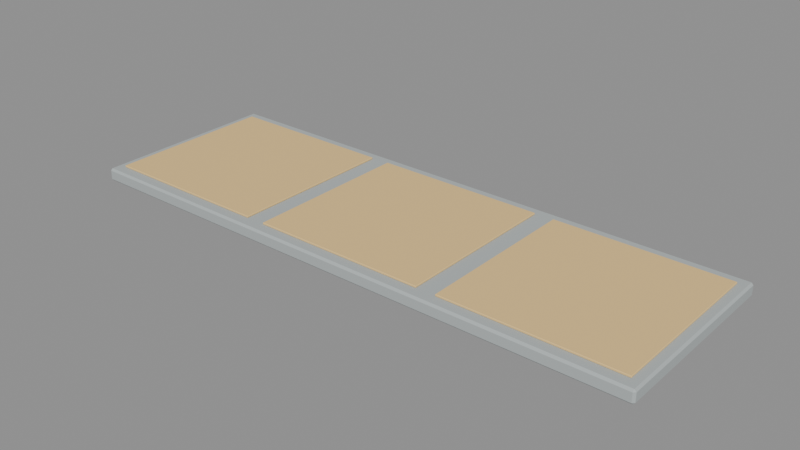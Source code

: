 # Source: path_3.blend  (saved by Blender 4.5.92; exported with 4.5.12 LTS)
import bpy
from mathutils import Matrix  # noqa: F401  (used for matrix-valued properties, if any)

bpy.ops.wm.read_factory_settings(use_empty=True)
scene = bpy.context.scene
scene.name = 'Scene'

# ---- materials (node trees are filled in below, after node groups)
mat_hospital_vertex_opaque = bpy.data.materials.new('hospital_vertex_opaque')
mat_hospital_vertex_opaque.use_backface_culling = True

# ---- material node trees
mat_hospital_vertex_opaque.use_nodes = True; mat_hospital_vertex_opaque.node_tree.nodes.clear()
_N = mat_hospital_vertex_opaque.node_tree.nodes; _L = mat_hospital_vertex_opaque.node_tree.links
n0 = _N.new('ShaderNodeBsdfPrincipled'); n0.name = 'Principled BSDF'; n0.location = (-200, 100)
n0.inputs[2].default_value = 0.78
n0.inputs[13].default_value = 0.22
n1 = _N.new('ShaderNodeOutputMaterial'); n1.name = 'Material Output'; n1.location = (200, 100)
n2 = _N.new('ShaderNodeVertexColor'); n2.name = 'Color Attribute'; n2.location = (0, 0)
n2.layer_name = 'Col'
_L.new(n0.outputs[0], n1.inputs[0])
_L.new(n2.outputs[0], n0.inputs[0])
n1.is_active_output = True

# ---- meshes
me_cube = bpy.data.meshes.new('Cube')
me_cube.from_pydata([(0.015, -1.485, -0.1), (0.015, -1.5, -0.085), (0.0, -1.485, -0.085), (0.015, -1.5, -0.015), (0.015, -1.485, 0.0), (0.0, -1.485, -0.015), (0.015, -0.015, -0.1), (0.0, -0.015, -0.085), (0.015, 0.0, -0.085), (0.015, -0.015, 0.0), (0.015, 0.0, -0.015), (0.0, -0.015, -0.015), (4.485, -1.485, -0.1), (4.5, -1.485, -0.085), (4.485, -1.5, -0.085), (4.485, -1.485, 0.0), (4.485, -1.5, -0.015), (4.5, -1.485, -0.015), (4.485, -0.015, -0.1), (4.485, 0.0, -0.085), (4.5, -0.015, -0.085), (4.485, -0.015, 0.0), (4.5, -0.015, -0.015), (4.485, 0.0, -0.015), (0.0783, -1.407, 0.0005), (0.0783, -1.41, 0.0038), (0.075, -1.407, 0.0038), (0.0783, -1.41, 0.0122), (0.0783, -1.407, 0.0155), (0.075, -1.407, 0.0122), (0.0783, -0.0933, 0.0005), (0.075, -0.0933, 0.0038), (0.0783, -0.09, 0.0038), (0.0783, -0.0933, 0.0155), (0.0783, -0.09, 0.0122), (0.075, -0.0933, 0.0122), (1.422, -1.407, 0.0005), (1.425, -1.407, 0.0038), (1.422, -1.41, 0.0038), (1.422, -1.407, 0.0155), (1.422, -1.41, 0.0122), (1.425, -1.407, 0.0122), (1.422, -0.0933, 0.0005), (1.422, -0.09, 0.0038), (1.425, -0.0933, 0.0038), (1.422, -0.0933, 0.0155), (1.425, -0.0933, 0.0122), (1.422, -0.09, 0.0122), (1.578, -1.407, 0.0005), (1.578, -1.41, 0.0038), (1.575, -1.407, 0.0038), (1.578, -1.41, 0.0122), (1.578, -1.407, 0.0155), (1.575, -1.407, 0.0122), (1.578, -0.0933, 0.0005), (1.575, -0.0933, 0.0038), (1.578, -0.09, 0.0038), (1.578, -0.0933, 0.0155), (1.578, -0.09, 0.0122), (1.575, -0.0933, 0.0122), (2.922, -1.407, 0.0005), (2.925, -1.407, 0.0038), (2.922, -1.41, 0.0038), (2.922, -1.407, 0.0155), (2.922, -1.41, 0.0122), (2.925, -1.407, 0.0122), (2.922, -0.0933, 0.0005), (2.922, -0.09, 0.0038), (2.925, -0.0933, 0.0038), (2.922, -0.0933, 0.0155), (2.925, -0.0933, 0.0122), (2.922, -0.09, 0.0122), (3.078, -1.407, 0.0005), (3.078, -1.41, 0.0038), (3.075, -1.407, 0.0038), (3.078, -1.41, 0.0122), (3.078, -1.407, 0.0155), (3.075, -1.407, 0.0122), (3.078, -0.0933, 0.0005), (3.075, -0.0933, 0.0038), (3.078, -0.09, 0.0038), (3.078, -0.0933, 0.0155), (3.078, -0.09, 0.0122), (3.075, -0.0933, 0.0122), (4.422, -1.407, 0.0005), (4.425, -1.407, 0.0038), (4.422, -1.41, 0.0038), (4.422, -1.407, 0.0155), (4.422, -1.41, 0.0122), (4.425, -1.407, 0.0122), (4.422, -0.0933, 0.0005), (4.422, -0.09, 0.0038), (4.425, -0.0933, 0.0038), (4.422, -0.0933, 0.0155), (4.425, -0.0933, 0.0122), (4.422, -0.09, 0.0122)], [], [(0, 1, 2), (3, 4, 5), (6, 7, 8), (9, 10, 11), (12, 13, 14), (15, 16, 17), (18, 19, 20), (21, 22, 23), (6, 0, 2, 7), (1, 3, 5, 2), (4, 9, 11, 5), (10, 8, 7, 11), (18, 6, 8, 19), (9, 21, 23, 10), (22, 20, 19, 23), (12, 18, 20, 13), (21, 15, 17, 22), (16, 14, 13, 17), (0, 12, 14, 1), (15, 4, 3, 16), (6, 18, 12, 0), (2, 5, 11, 7), (14, 16, 3, 1), (21, 9, 4, 15), (8, 10, 23, 19), (20, 22, 17, 13), (24, 25, 26), (27, 28, 29), (30, 31, 32), (33, 34, 35), (36, 37, 38), (39, 40, 41), (42, 43, 44), (45, 46, 47), (30, 24, 26, 31), (25, 27, 29, 26), (28, 33, 35, 29), (34, 32, 31, 35), (42, 30, 32, 43), (33, 45, 47, 34), (46, 44, 43, 47), (36, 42, 44, 37), (45, 39, 41, 46), (40, 38, 37, 41), (24, 36, 38, 25), (39, 28, 27, 40), (30, 42, 36, 24), (26, 29, 35, 31), (38, 40, 27, 25), (45, 33, 28, 39), (32, 34, 47, 43), (44, 46, 41, 37), (48, 49, 50), (51, 52, 53), (54, 55, 56), (57, 58, 59), (60, 61, 62), (63, 64, 65), (66, 67, 68), (69, 70, 71), (54, 48, 50, 55), (49, 51, 53, 50), (52, 57, 59, 53), (58, 56, 55, 59), (66, 54, 56, 67), (57, 69, 71, 58), (70, 68, 67, 71), (60, 66, 68, 61), (69, 63, 65, 70), (64, 62, 61, 65), (48, 60, 62, 49), (63, 52, 51, 64), (54, 66, 60, 48), (50, 53, 59, 55), (62, 64, 51, 49), (69, 57, 52, 63), (56, 58, 71, 67), (68, 70, 65, 61), (72, 73, 74), (75, 76, 77), (78, 79, 80), (81, 82, 83), (84, 85, 86), (87, 88, 89), (90, 91, 92), (93, 94, 95), (78, 72, 74, 79), (73, 75, 77, 74), (76, 81, 83, 77), (82, 80, 79, 83), (90, 78, 80, 91), (81, 93, 95, 82), (94, 92, 91, 95), (84, 90, 92, 85), (93, 87, 89, 94), (88, 86, 85, 89), (72, 84, 86, 73), (87, 76, 75, 88), (78, 90, 84, 72), (74, 77, 83, 79), (86, 88, 75, 73), (93, 81, 76, 87), (80, 82, 95, 91), (92, 94, 89, 85)])
_uv = me_cube.uv_layers.new(name='UVMap')
_uv.uv.foreach_set('vector', [0.1258, 0.7475, 0.1258, 0.75, 0.125, 0.7475, 0.5875, 0.0, 0.625, 0.0025, 0.5875, 0.0025, 0.1258, 0.5025, 0.125, 0.5025, 0.1258, 0.5, 0.625, 0.25, 0.5875, 0.2508, 0.5875, 0.2475, 0.3742, 0.7475, 0.4124, 0.7475, 0.4036, 0.7506, 0.6258, 0.7475, 0.5875, 0.7508, 0.5875, 0.7475, 0.3742, 0.5025, 0.4036, 0.4994, 0.4124, 0.5025, 0.6258, 0.5025, 0.5875, 0.5025, 0.5875, 0.4992, 0.1258, 0.5025, 0.1258, 0.7475, 0.125, 0.7475, 0.125, 0.5025, 0.4125, 0.0, 0.5875, 0.0, 0.5875, 0.0025, 0.4125, 0.0025, 0.625, 0.0025, 0.625, 0.25, 0.5875, 0.2475, 0.5875, 0.0025, 0.5875, 0.2508, 0.4125, 0.2508, 0.4125, 0.2475, 0.5875, 0.2475, 0.3742, 0.5025, 0.1258, 0.5025, 0.1258, 0.5, 0.4036, 0.4994, 0.625, 0.25, 0.6258, 0.5025, 0.5875, 0.4992, 0.5875, 0.2508, 0.5875, 0.5025, 0.4124, 0.5025, 0.4036, 0.4994, 0.5875, 0.4992, 0.3742, 0.7475, 0.3742, 0.5025, 0.4124, 0.5025, 0.4124, 0.7475, 0.6258, 0.5025, 0.6258, 0.7475, 0.5875, 0.7475, 0.5875, 0.5025, 0.5875, 0.7508, 0.4036, 0.7506, 0.4124, 0.7475, 0.5875, 0.7475, 0.1258, 0.7475, 0.3742, 0.7475, 0.4036, 0.7506, 0.1258, 0.75, 0.6258, 0.7475, 0.625, 0.9992, 0.5875, 0.9992, 0.5875, 0.7508, 0.1258, 0.5025, 0.3742, 0.5025, 0.3742, 0.7475, 0.1258, 0.7475, 0.4125, 0.0025, 0.5875, 0.0025, 0.5875, 0.2475, 0.4125, 0.2475, 0.4036, 0.7506, 0.5875, 0.7508, 0.5875, 0.9992, 0.4125, 0.9992, 0.6258, 0.5025, 0.8742, 0.5025, 0.8742, 0.7475, 0.6258, 0.7475, 0.4125, 0.2508, 0.5875, 0.2508, 0.5875, 0.4992, 0.4036, 0.4994, 0.4124, 0.5025, 0.5875, 0.5025, 0.5875, 0.7475, 0.4124, 0.7475, 0.1256, 0.7494, 0.1256, 0.75, 0.125, 0.7494, 0.57, 0.9994, 0.625, 0.9994, 0.57, 1.0, 0.1256, 0.5006, 0.125, 0.5006, 0.1256, 0.5, 0.625, 0.25, 0.57, 0.2506, 0.57, 0.2494, 0.3744, 0.7494, 0.43, 0.7494, 0.4102, 0.7504, 0.6256, 0.7494, 0.57, 0.7506, 0.57, 0.7494, 0.3744, 0.5006, 0.4102, 0.4996, 0.43, 0.5006, 0.6256, 0.5006, 0.57, 0.5006, 0.57, 0.4994, 0.1256, 0.5006, 0.1256, 0.7494, 0.125, 0.7494, 0.125, 0.5006, 0.43, 0.0, 0.57, 0.0, 0.57, 0.000625, 0.43, 0.000625, 0.625, 0.000625, 0.625, 0.25, 0.57, 0.2494, 0.57, 0.000625, 0.57, 0.2506, 0.43, 0.2506, 0.43, 0.2494, 0.57, 0.2494, 0.3744, 0.5006, 0.1256, 0.5006, 0.1256, 0.5, 0.4102, 0.4996, 0.625, 0.25, 0.6256, 0.5006, 0.57, 0.4994, 0.57, 0.2506, 0.57, 0.5006, 0.43, 0.5006, 0.4102, 0.4996, 0.57, 0.4994, 0.3744, 0.7494, 0.3744, 0.5006, 0.43, 0.5006, 0.43, 0.7494, 0.6256, 0.5006, 0.6256, 0.7494, 0.57, 0.7494, 0.57, 0.5006, 0.57, 0.7506, 0.4102, 0.7504, 0.43, 0.7494, 0.57, 0.7494, 0.1256, 0.7494, 0.3744, 0.7494, 0.4102, 0.7504, 0.1256, 0.75, 0.6256, 0.7494, 0.625, 0.9994, 0.57, 0.9994, 0.57, 0.7506, 0.1256, 0.5006, 0.3744, 0.5006, 0.3744, 0.7494, 0.1256, 0.7494, 0.43, 0.000625, 0.57, 0.000625, 0.57, 0.2494, 0.43, 0.2494, 0.4102, 0.7504, 0.57, 0.7506, 0.57, 0.9994, 0.43, 0.9994, 0.6256, 0.5006, 0.8744, 0.5006, 0.8744, 0.7494, 0.6256, 0.7494, 0.43, 0.2506, 0.57, 0.2506, 0.57, 0.4994, 0.4102, 0.4996, 0.43, 0.5006, 0.57, 0.5006, 0.57, 0.7494, 0.43, 0.7494, 0.1256, 0.7494, 0.1256, 0.75, 0.125, 0.7494, 0.57, 0.9994, 0.625, 0.9994, 0.57, 1.0, 0.1256, 0.5006, 0.125, 0.5006, 0.1256, 0.5, 0.625, 0.25, 0.57, 0.2506, 0.57, 0.2494, 0.3744, 0.7494, 0.43, 0.7494, 0.4102, 0.7504, 0.6256, 0.7494, 0.57, 0.7506, 0.57, 0.7494, 0.3744, 0.5006, 0.4102, 0.4996, 0.43, 0.5006, 0.6256, 0.5006, 0.57, 0.5006, 0.57, 0.4994, 0.1256, 0.5006, 0.1256, 0.7494, 0.125, 0.7494, 0.125, 0.5006, 0.43, 0.0, 0.57, 0.0, 0.57, 0.000625, 0.43, 0.000625, 0.625, 0.000625, 0.625, 0.25, 0.57, 0.2494, 0.57, 0.000625, 0.57, 0.2506, 0.43, 0.2506, 0.43, 0.2494, 0.57, 0.2494, 0.3744, 0.5006, 0.1256, 0.5006, 0.1256, 0.5, 0.4102, 0.4996, 0.625, 0.25, 0.6256, 0.5006, 0.57, 0.4994, 0.57, 0.2506, 0.57, 0.5006, 0.43, 0.5006, 0.4102, 0.4996, 0.57, 0.4994, 0.3744, 0.7494, 0.3744, 0.5006, 0.43, 0.5006, 0.43, 0.7494, 0.6256, 0.5006, 0.6256, 0.7494, 0.57, 0.7494, 0.57, 0.5006, 0.57, 0.7506, 0.4102, 0.7504, 0.43, 0.7494, 0.57, 0.7494, 0.1256, 0.7494, 0.3744, 0.7494, 0.4102, 0.7504, 0.1256, 0.75, 0.6256, 0.7494, 0.625, 0.9994, 0.57, 0.9994, 0.57, 0.7506, 0.1256, 0.5006, 0.3744, 0.5006, 0.3744, 0.7494, 0.1256, 0.7494, 0.43, 0.000625, 0.57, 0.000625, 0.57, 0.2494, 0.43, 0.2494, 0.4102, 0.7504, 0.57, 0.7506, 0.57, 0.9994, 0.43, 0.9994, 0.6256, 0.5006, 0.8744, 0.5006, 0.8744, 0.7494, 0.6256, 0.7494, 0.43, 0.2506, 0.57, 0.2506, 0.57, 0.4994, 0.4102, 0.4996, 0.43, 0.5006, 0.57, 0.5006, 0.57, 0.7494, 0.43, 0.7494, 0.1256, 0.7494, 0.1256, 0.75, 0.125, 0.7494, 0.57, 0.9994, 0.625, 0.9994, 0.57, 1.0, 0.1256, 0.5006, 0.125, 0.5006, 0.1256, 0.5, 0.625, 0.25, 0.57, 0.2506, 0.57, 0.2494, 0.3744, 0.7494, 0.43, 0.7494, 0.4102, 0.7504, 0.6256, 0.7494, 0.57, 0.7506, 0.57, 0.7494, 0.3744, 0.5006, 0.4102, 0.4996, 0.43, 0.5006, 0.6256, 0.5006, 0.57, 0.5006, 0.57, 0.4994, 0.1256, 0.5006, 0.1256, 0.7494, 0.125, 0.7494, 0.125, 0.5006, 0.43, 0.0, 0.57, 0.0, 0.57, 0.000625, 0.43, 0.000625, 0.625, 0.000625, 0.625, 0.25, 0.57, 0.2494, 0.57, 0.000625, 0.57, 0.2506, 0.43, 0.2506, 0.43, 0.2494, 0.57, 0.2494, 0.3744, 0.5006, 0.1256, 0.5006, 0.1256, 0.5, 0.4102, 0.4996, 0.625, 0.25, 0.6256, 0.5006, 0.57, 0.4994, 0.57, 0.2506, 0.57, 0.5006, 0.43, 0.5006, 0.4102, 0.4996, 0.57, 0.4994, 0.3744, 0.7494, 0.3744, 0.5006, 0.43, 0.5006, 0.43, 0.7494, 0.6256, 0.5006, 0.6256, 0.7494, 0.57, 0.7494, 0.57, 0.5006, 0.57, 0.7506, 0.4102, 0.7504, 0.43, 0.7494, 0.57, 0.7494, 0.1256, 0.7494, 0.3744, 0.7494, 0.4102, 0.7504, 0.1256, 0.75, 0.6256, 0.7494, 0.625, 0.9994, 0.57, 0.9994, 0.57, 0.7506, 0.1256, 0.5006, 0.3744, 0.5006, 0.3744, 0.7494, 0.1256, 0.7494, 0.43, 0.000625, 0.57, 0.000625, 0.57, 0.2494, 0.43, 0.2494, 0.4102, 0.7504, 0.57, 0.7506, 0.57, 0.9994, 0.43, 0.9994, 0.6256, 0.5006, 0.8744, 0.5006, 0.8744, 0.7494, 0.6256, 0.7494, 0.43, 0.2506, 0.57, 0.2506, 0.57, 0.4994, 0.4102, 0.4996, 0.43, 0.5006, 0.57, 0.5006, 0.57, 0.7494, 0.43, 0.7494])
_ca = me_cube.color_attributes.new('Col', 'FLOAT_COLOR', 'CORNER')
_ca.data.foreach_set('color', [0.44, 0.48, 0.48, 1.0, 0.44, 0.48, 0.48, 1.0, 0.44, 0.48, 0.48, 1.0, 0.44, 0.48, 0.48, 1.0, 0.44, 0.48, 0.48, 1.0, 0.44, 0.48, 0.48, 1.0, 0.44, 0.48, 0.48, 1.0, 0.44, 0.48, 0.48, 1.0, 0.44, 0.48, 0.48, 1.0, 0.44, 0.48, 0.48, 1.0, 0.44, 0.48, 0.48, 1.0, 0.44, 0.48, 0.48, 1.0, 0.44, 0.48, 0.48, 1.0, 0.44, 0.48, 0.48, 1.0, 0.44, 0.48, 0.48, 1.0, 0.44, 0.48, 0.48, 1.0, 0.44, 0.48, 0.48, 1.0, 0.44, 0.48, 0.48, 1.0, 0.44, 0.48, 0.48, 1.0, 0.44, 0.48, 0.48, 1.0, 0.44, 0.48, 0.48, 1.0, 0.44, 0.48, 0.48, 1.0, 0.44, 0.48, 0.48, 1.0, 0.44, 0.48, 0.48, 1.0, 0.44, 0.48, 0.48, 1.0, 0.44, 0.48, 0.48, 1.0, 0.44, 0.48, 0.48, 1.0, 0.44, 0.48, 0.48, 1.0, 0.44, 0.48, 0.48, 1.0, 0.44, 0.48, 0.48, 1.0, 0.44, 0.48, 0.48, 1.0, 0.44, 0.48, 0.48, 1.0, 0.44, 0.48, 0.48, 1.0, 0.44, 0.48, 0.48, 1.0, 0.44, 0.48, 0.48, 1.0, 0.44, 0.48, 0.48, 1.0, 0.44, 0.48, 0.48, 1.0, 0.44, 0.48, 0.48, 1.0, 0.44, 0.48, 0.48, 1.0, 0.44, 0.48, 0.48, 1.0, 0.44, 0.48, 0.48, 1.0, 0.44, 0.48, 0.48, 1.0, 0.44, 0.48, 0.48, 1.0, 0.44, 0.48, 0.48, 1.0, 0.44, 0.48, 0.48, 1.0, 0.44, 0.48, 0.48, 1.0, 0.44, 0.48, 0.48, 1.0, 0.44, 0.48, 0.48, 1.0, 0.44, 0.48, 0.48, 1.0, 0.44, 0.48, 0.48, 1.0, 0.44, 0.48, 0.48, 1.0, 0.44, 0.48, 0.48, 1.0, 0.44, 0.48, 0.48, 1.0, 0.44, 0.48, 0.48, 1.0, 0.44, 0.48, 0.48, 1.0, 0.44, 0.48, 0.48, 1.0, 0.44, 0.48, 0.48, 1.0, 0.44, 0.48, 0.48, 1.0, 0.44, 0.48, 0.48, 1.0, 0.44, 0.48, 0.48, 1.0, 0.44, 0.48, 0.48, 1.0, 0.44, 0.48, 0.48, 1.0, 0.44, 0.48, 0.48, 1.0, 0.44, 0.48, 0.48, 1.0, 0.44, 0.48, 0.48, 1.0, 0.44, 0.48, 0.48, 1.0, 0.44, 0.48, 0.48, 1.0, 0.44, 0.48, 0.48, 1.0, 0.44, 0.48, 0.48, 1.0, 0.44, 0.48, 0.48, 1.0, 0.44, 0.48, 0.48, 1.0, 0.44, 0.48, 0.48, 1.0, 0.44, 0.48, 0.48, 1.0, 0.44, 0.48, 0.48, 1.0, 0.44, 0.48, 0.48, 1.0, 0.44, 0.48, 0.48, 1.0, 0.44, 0.48, 0.48, 1.0, 0.44, 0.48, 0.48, 1.0, 0.44, 0.48, 0.48, 1.0, 0.44, 0.48, 0.48, 1.0, 0.44, 0.48, 0.48, 1.0, 0.44, 0.48, 0.48, 1.0, 0.44, 0.48, 0.48, 1.0, 0.44, 0.48, 0.48, 1.0, 0.44, 0.48, 0.48, 1.0, 0.44, 0.48, 0.48, 1.0, 0.44, 0.48, 0.48, 1.0, 0.44, 0.48, 0.48, 1.0, 0.44, 0.48, 0.48, 1.0, 0.44, 0.48, 0.48, 1.0, 0.44, 0.48, 0.48, 1.0, 0.44, 0.48, 0.48, 1.0, 0.44, 0.48, 0.48, 1.0, 0.44, 0.48, 0.48, 1.0, 0.44, 0.48, 0.48, 1.0, 0.44, 0.48, 0.48, 1.0, 0.85, 0.59, 0.25, 1.0, 0.85, 0.59, 0.25, 1.0, 0.85, 0.59, 0.25, 1.0, 0.85, 0.59, 0.25, 1.0, 0.85, 0.59, 0.25, 1.0, 0.85, 0.59, 0.25, 1.0, 0.85, 0.59, 0.25, 1.0, 0.85, 0.59, 0.25, 1.0, 0.85, 0.59, 0.25, 1.0, 0.85, 0.59, 0.25, 1.0, 0.85, 0.59, 0.25, 1.0, 0.85, 0.59, 0.25, 1.0, 0.85, 0.59, 0.25, 1.0, 0.85, 0.59, 0.25, 1.0, 0.85, 0.59, 0.25, 1.0, 0.85, 0.59, 0.25, 1.0, 0.85, 0.59, 0.25, 1.0, 0.85, 0.59, 0.25, 1.0, 0.85, 0.59, 0.25, 1.0, 0.85, 0.59, 0.25, 1.0, 0.85, 0.59, 0.25, 1.0, 0.85, 0.59, 0.25, 1.0, 0.85, 0.59, 0.25, 1.0, 0.85, 0.59, 0.25, 1.0, 0.85, 0.59, 0.25, 1.0, 0.85, 0.59, 0.25, 1.0, 0.85, 0.59, 0.25, 1.0, 0.85, 0.59, 0.25, 1.0, 0.85, 0.59, 0.25, 1.0, 0.85, 0.59, 0.25, 1.0, 0.85, 0.59, 0.25, 1.0, 0.85, 0.59, 0.25, 1.0, 0.85, 0.59, 0.25, 1.0, 0.85, 0.59, 0.25, 1.0, 0.85, 0.59, 0.25, 1.0, 0.85, 0.59, 0.25, 1.0, 0.85, 0.59, 0.25, 1.0, 0.85, 0.59, 0.25, 1.0, 0.85, 0.59, 0.25, 1.0, 0.85, 0.59, 0.25, 1.0, 0.85, 0.59, 0.25, 1.0, 0.85, 0.59, 0.25, 1.0, 0.85, 0.59, 0.25, 1.0, 0.85, 0.59, 0.25, 1.0, 0.85, 0.59, 0.25, 1.0, 0.85, 0.59, 0.25, 1.0, 0.85, 0.59, 0.25, 1.0, 0.85, 0.59, 0.25, 1.0, 0.85, 0.59, 0.25, 1.0, 0.85, 0.59, 0.25, 1.0, 0.85, 0.59, 0.25, 1.0, 0.85, 0.59, 0.25, 1.0, 0.85, 0.59, 0.25, 1.0, 0.85, 0.59, 0.25, 1.0, 0.85, 0.59, 0.25, 1.0, 0.85, 0.59, 0.25, 1.0, 0.85, 0.59, 0.25, 1.0, 0.85, 0.59, 0.25, 1.0, 0.85, 0.59, 0.25, 1.0, 0.85, 0.59, 0.25, 1.0, 0.85, 0.59, 0.25, 1.0, 0.85, 0.59, 0.25, 1.0, 0.85, 0.59, 0.25, 1.0, 0.85, 0.59, 0.25, 1.0, 0.85, 0.59, 0.25, 1.0, 0.85, 0.59, 0.25, 1.0, 0.85, 0.59, 0.25, 1.0, 0.85, 0.59, 0.25, 1.0, 0.85, 0.59, 0.25, 1.0, 0.85, 0.59, 0.25, 1.0, 0.85, 0.59, 0.25, 1.0, 0.85, 0.59, 0.25, 1.0, 0.85, 0.59, 0.25, 1.0, 0.85, 0.59, 0.25, 1.0, 0.85, 0.59, 0.25, 1.0, 0.85, 0.59, 0.25, 1.0, 0.85, 0.59, 0.25, 1.0, 0.85, 0.59, 0.25, 1.0, 0.85, 0.59, 0.25, 1.0, 0.85, 0.59, 0.25, 1.0, 0.85, 0.59, 0.25, 1.0, 0.85, 0.59, 0.25, 1.0, 0.85, 0.59, 0.25, 1.0, 0.85, 0.59, 0.25, 1.0, 0.85, 0.59, 0.25, 1.0, 0.85, 0.59, 0.25, 1.0, 0.85, 0.59, 0.25, 1.0, 0.85, 0.59, 0.25, 1.0, 0.85, 0.59, 0.25, 1.0, 0.85, 0.59, 0.25, 1.0, 0.85, 0.59, 0.25, 1.0, 0.85, 0.59, 0.25, 1.0, 0.85, 0.59, 0.25, 1.0, 0.85, 0.59, 0.25, 1.0, 0.85, 0.59, 0.25, 1.0, 0.85, 0.59, 0.25, 1.0, 0.85, 0.59, 0.25, 1.0, 0.85, 0.59, 0.25, 1.0, 0.85, 0.59, 0.25, 1.0, 0.85, 0.59, 0.25, 1.0, 0.85, 0.59, 0.25, 1.0, 0.85, 0.59, 0.25, 1.0, 0.85, 0.59, 0.25, 1.0, 0.85, 0.59, 0.25, 1.0, 0.85, 0.59, 0.25, 1.0, 0.85, 0.59, 0.25, 1.0, 0.85, 0.59, 0.25, 1.0, 0.85, 0.59, 0.25, 1.0, 0.85, 0.59, 0.25, 1.0, 0.85, 0.59, 0.25, 1.0, 0.85, 0.59, 0.25, 1.0, 0.85, 0.59, 0.25, 1.0, 0.85, 0.59, 0.25, 1.0, 0.85, 0.59, 0.25, 1.0, 0.85, 0.59, 0.25, 1.0, 0.85, 0.59, 0.25, 1.0, 0.85, 0.59, 0.25, 1.0, 0.85, 0.59, 0.25, 1.0, 0.85, 0.59, 0.25, 1.0, 0.85, 0.59, 0.25, 1.0, 0.85, 0.59, 0.25, 1.0, 0.85, 0.59, 0.25, 1.0, 0.85, 0.59, 0.25, 1.0, 0.85, 0.59, 0.25, 1.0, 0.85, 0.59, 0.25, 1.0, 0.85, 0.59, 0.25, 1.0, 0.85, 0.59, 0.25, 1.0, 0.85, 0.59, 0.25, 1.0, 0.85, 0.59, 0.25, 1.0, 0.85, 0.59, 0.25, 1.0, 0.85, 0.59, 0.25, 1.0, 0.85, 0.59, 0.25, 1.0, 0.85, 0.59, 0.25, 1.0, 0.85, 0.59, 0.25, 1.0, 0.85, 0.59, 0.25, 1.0, 0.85, 0.59, 0.25, 1.0, 0.85, 0.59, 0.25, 1.0, 0.85, 0.59, 0.25, 1.0, 0.85, 0.59, 0.25, 1.0, 0.85, 0.59, 0.25, 1.0, 0.85, 0.59, 0.25, 1.0, 0.85, 0.59, 0.25, 1.0, 0.85, 0.59, 0.25, 1.0, 0.85, 0.59, 0.25, 1.0, 0.85, 0.59, 0.25, 1.0, 0.85, 0.59, 0.25, 1.0, 0.85, 0.59, 0.25, 1.0, 0.85, 0.59, 0.25, 1.0, 0.85, 0.59, 0.25, 1.0, 0.85, 0.59, 0.25, 1.0, 0.85, 0.59, 0.25, 1.0, 0.85, 0.59, 0.25, 1.0, 0.85, 0.59, 0.25, 1.0, 0.85, 0.59, 0.25, 1.0, 0.85, 0.59, 0.25, 1.0, 0.85, 0.59, 0.25, 1.0, 0.85, 0.59, 0.25, 1.0, 0.85, 0.59, 0.25, 1.0, 0.85, 0.59, 0.25, 1.0, 0.85, 0.59, 0.25, 1.0, 0.85, 0.59, 0.25, 1.0, 0.85, 0.59, 0.25, 1.0, 0.85, 0.59, 0.25, 1.0, 0.85, 0.59, 0.25, 1.0, 0.85, 0.59, 0.25, 1.0, 0.85, 0.59, 0.25, 1.0, 0.85, 0.59, 0.25, 1.0, 0.85, 0.59, 0.25, 1.0, 0.85, 0.59, 0.25, 1.0, 0.85, 0.59, 0.25, 1.0, 0.85, 0.59, 0.25, 1.0, 0.85, 0.59, 0.25, 1.0, 0.85, 0.59, 0.25, 1.0, 0.85, 0.59, 0.25, 1.0, 0.85, 0.59, 0.25, 1.0, 0.85, 0.59, 0.25, 1.0, 0.85, 0.59, 0.25, 1.0, 0.85, 0.59, 0.25, 1.0, 0.85, 0.59, 0.25, 1.0, 0.85, 0.59, 0.25, 1.0, 0.85, 0.59, 0.25, 1.0, 0.85, 0.59, 0.25, 1.0, 0.85, 0.59, 0.25, 1.0, 0.85, 0.59, 0.25, 1.0, 0.85, 0.59, 0.25, 1.0, 0.85, 0.59, 0.25, 1.0, 0.85, 0.59, 0.25, 1.0, 0.85, 0.59, 0.25, 1.0, 0.85, 0.59, 0.25, 1.0, 0.85, 0.59, 0.25, 1.0, 0.85, 0.59, 0.25, 1.0, 0.85, 0.59, 0.25, 1.0, 0.85, 0.59, 0.25, 1.0, 0.85, 0.59, 0.25, 1.0, 0.85, 0.59, 0.25, 1.0, 0.85, 0.59, 0.25, 1.0, 0.85, 0.59, 0.25, 1.0, 0.85, 0.59, 0.25, 1.0, 0.85, 0.59, 0.25, 1.0, 0.85, 0.59, 0.25, 1.0, 0.85, 0.59, 0.25, 1.0, 0.85, 0.59, 0.25, 1.0, 0.85, 0.59, 0.25, 1.0, 0.85, 0.59, 0.25, 1.0, 0.85, 0.59, 0.25, 1.0, 0.85, 0.59, 0.25, 1.0, 0.85, 0.59, 0.25, 1.0, 0.85, 0.59, 0.25, 1.0, 0.85, 0.59, 0.25, 1.0, 0.85, 0.59, 0.25, 1.0, 0.85, 0.59, 0.25, 1.0, 0.85, 0.59, 0.25, 1.0, 0.85, 0.59, 0.25, 1.0, 0.85, 0.59, 0.25, 1.0, 0.85, 0.59, 0.25, 1.0, 0.85, 0.59, 0.25, 1.0, 0.85, 0.59, 0.25, 1.0, 0.85, 0.59, 0.25, 1.0, 0.85, 0.59, 0.25, 1.0, 0.85, 0.59, 0.25, 1.0, 0.85, 0.59, 0.25, 1.0, 0.85, 0.59, 0.25, 1.0, 0.85, 0.59, 0.25, 1.0, 0.85, 0.59, 0.25, 1.0, 0.85, 0.59, 0.25, 1.0, 0.85, 0.59, 0.25, 1.0, 0.85, 0.59, 0.25, 1.0, 0.85, 0.59, 0.25, 1.0, 0.85, 0.59, 0.25, 1.0, 0.85, 0.59, 0.25, 1.0, 0.85, 0.59, 0.25, 1.0, 0.85, 0.59, 0.25, 1.0, 0.85, 0.59, 0.25, 1.0, 0.85, 0.59, 0.25, 1.0, 0.85, 0.59, 0.25, 1.0, 0.85, 0.59, 0.25, 1.0, 0.85, 0.59, 0.25, 1.0, 0.85, 0.59, 0.25, 1.0, 0.85, 0.59, 0.25, 1.0, 0.85, 0.59, 0.25, 1.0, 0.85, 0.59, 0.25, 1.0, 0.85, 0.59, 0.25, 1.0, 0.85, 0.59, 0.25, 1.0, 0.85, 0.59, 0.25, 1.0, 0.85, 0.59, 0.25, 1.0, 0.85, 0.59, 0.25, 1.0, 0.85, 0.59, 0.25, 1.0, 0.85, 0.59, 0.25, 1.0, 0.85, 0.59, 0.25, 1.0, 0.85, 0.59, 0.25, 1.0, 0.85, 0.59, 0.25, 1.0, 0.85, 0.59, 0.25, 1.0, 0.85, 0.59, 0.25, 1.0, 0.85, 0.59, 0.25, 1.0, 0.85, 0.59, 0.25, 1.0, 0.85, 0.59, 0.25, 1.0, 0.85, 0.59, 0.25, 1.0, 0.85, 0.59, 0.25, 1.0, 0.85, 0.59, 0.25, 1.0, 0.85, 0.59, 0.25, 1.0, 0.85, 0.59, 0.25, 1.0, 0.85, 0.59, 0.25, 1.0, 0.85, 0.59, 0.25, 1.0, 0.85, 0.59, 0.25, 1.0, 0.85, 0.59, 0.25, 1.0, 0.85, 0.59, 0.25, 1.0, 0.85, 0.59, 0.25, 1.0, 0.85, 0.59, 0.25, 1.0, 0.85, 0.59, 0.25, 1.0, 0.85, 0.59, 0.25, 1.0, 0.85, 0.59, 0.25, 1.0, 0.85, 0.59, 0.25, 1.0, 0.85, 0.59, 0.25, 1.0, 0.85, 0.59, 0.25, 1.0, 0.85, 0.59, 0.25, 1.0, 0.85, 0.59, 0.25, 1.0, 0.85, 0.59, 0.25, 1.0, 0.85, 0.59, 0.25, 1.0, 0.85, 0.59, 0.25, 1.0, 0.85, 0.59, 0.25, 1.0, 0.85, 0.59, 0.25, 1.0, 0.85, 0.59, 0.25, 1.0, 0.85, 0.59, 0.25, 1.0, 0.85, 0.59, 0.25, 1.0, 0.85, 0.59, 0.25, 1.0, 0.85, 0.59, 0.25, 1.0, 0.85, 0.59, 0.25, 1.0, 0.85, 0.59, 0.25, 1.0])
me_cube.materials.append(mat_hospital_vertex_opaque)
me_cube.update()

# ---- objects
ob_path_3 = bpy.data.objects.new('path_3', me_cube)

# ---- transforms, parenting, visibility, modifiers, constraints
ob_path_3.location = (0.0, 0.0, 0.0)
_vg = ob_path_3.vertex_groups.new(name='root')

# ---- collection membership
scene.collection.objects.link(ob_path_3)

# ---- scene / render settings (as saved in the file)
scene.frame_start = 1; scene.frame_end = 49; scene.frame_set(1)
scene.render.engine = 'BLENDER_EEVEE_NEXT'
bpy.context.view_layer.update()

# ---- added for rendering (the .blend has no active camera and no usable light): camera, sun + grey world if the file has none
cam_auto = bpy.data.cameras.new('AutoCamera')
cam_auto.lens = 50.0
cam_auto.sensor_width = 36.0
cam_auto.clip_end = 1000.0
ob_auto_camera = bpy.data.objects.new('AutoCamera', cam_auto)
scene.collection.objects.link(ob_auto_camera)
ob_auto_camera.location = (6.64003, -6.01803, 3.46977)
ob_auto_camera.rotation_euler = (1.09748, -7.21219e-08, 0.694738)
scene.camera = ob_auto_camera
light_auto_sun = bpy.data.lights.new('AutoSun', 'SUN')
light_auto_sun.energy = 3.0
light_auto_sun.angle = 0.0523599
ob_auto_sun = bpy.data.objects.new('AutoSun', light_auto_sun)
scene.collection.objects.link(ob_auto_sun)
ob_auto_sun.rotation_euler = (0.872665, 0.174533, 0.523599)
if scene.world is None:
    world_auto = bpy.data.worlds.new('AutoWorld')
    world_auto.color = (0.3, 0.3, 0.3)
    scene.world = world_auto
bpy.context.view_layer.update()
